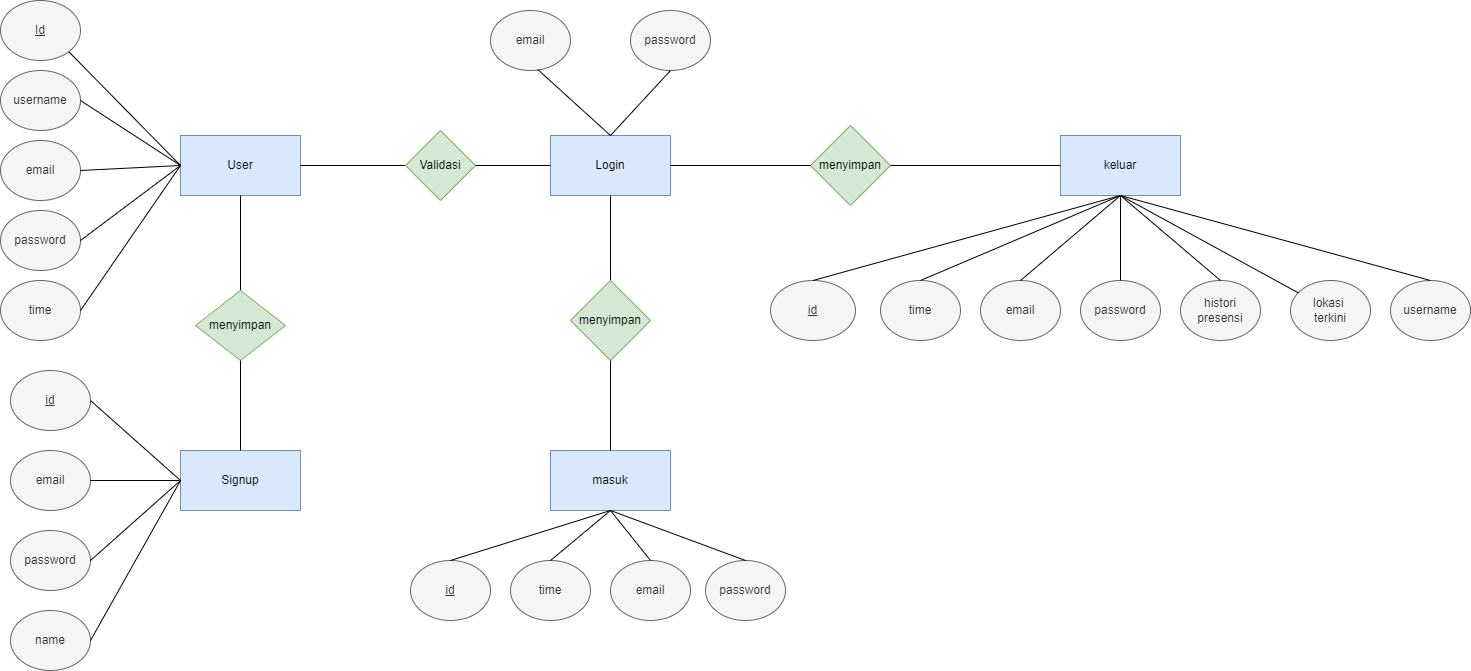

The diagram above was exported from draw.io. Its source (the exported page's mxGraphModel, read from the mxfile embedded in the PNG):
<mxGraphModel dx="1730" dy="1015" grid="1" gridSize="10" guides="1" tooltips="1" connect="1" arrows="1" fold="1" page="1" pageScale="1" pageWidth="850" pageHeight="1100" background="none" math="0" shadow="0" extFonts="Permanent Marker^https://fonts.googleapis.com/css?family=Permanent+Marker">
  <root>
    <mxCell id="0" />
    <mxCell id="1" parent="0" />
    <mxCell id="uxP02bcb0JGhxXOTNZ2N-1" value="User" style="rounded=0;whiteSpace=wrap;html=1;fillColor=#dae8fc;strokeColor=#6c8ebf;" parent="1" vertex="1">
      <mxGeometry x="270" y="295" width="120" height="60" as="geometry" />
    </mxCell>
    <mxCell id="uxP02bcb0JGhxXOTNZ2N-2" value="&lt;u&gt;Id&lt;/u&gt;" style="ellipse;whiteSpace=wrap;html=1;fillColor=#f5f5f5;fontColor=#333333;strokeColor=#666666;" parent="1" vertex="1">
      <mxGeometry x="90" y="160" width="80" height="60" as="geometry" />
    </mxCell>
    <mxCell id="uxP02bcb0JGhxXOTNZ2N-5" value="" style="endArrow=none;html=1;rounded=0;exitX=1;exitY=1;exitDx=0;exitDy=0;entryX=0;entryY=0.5;entryDx=0;entryDy=0;" parent="1" source="uxP02bcb0JGhxXOTNZ2N-2" target="uxP02bcb0JGhxXOTNZ2N-1" edge="1">
      <mxGeometry width="50" height="50" relative="1" as="geometry">
        <mxPoint x="400" y="320" as="sourcePoint" />
        <mxPoint x="450" y="270" as="targetPoint" />
      </mxGeometry>
    </mxCell>
    <mxCell id="uxP02bcb0JGhxXOTNZ2N-8" value="username" style="ellipse;whiteSpace=wrap;html=1;fillColor=#f5f5f5;fontColor=#333333;strokeColor=#666666;" parent="1" vertex="1">
      <mxGeometry x="90" y="230" width="80" height="60" as="geometry" />
    </mxCell>
    <mxCell id="uxP02bcb0JGhxXOTNZ2N-9" value="email&lt;br&gt;" style="ellipse;whiteSpace=wrap;html=1;fillColor=#f5f5f5;fontColor=#333333;strokeColor=#666666;" parent="1" vertex="1">
      <mxGeometry x="90" y="300" width="80" height="60" as="geometry" />
    </mxCell>
    <mxCell id="uxP02bcb0JGhxXOTNZ2N-10" value="password" style="ellipse;whiteSpace=wrap;html=1;fillColor=#f5f5f5;fontColor=#333333;strokeColor=#666666;" parent="1" vertex="1">
      <mxGeometry x="90" y="370" width="80" height="60" as="geometry" />
    </mxCell>
    <mxCell id="uxP02bcb0JGhxXOTNZ2N-11" value="" style="endArrow=none;html=1;rounded=0;exitX=1;exitY=0.5;exitDx=0;exitDy=0;entryX=0;entryY=0.5;entryDx=0;entryDy=0;" parent="1" source="uxP02bcb0JGhxXOTNZ2N-8" target="uxP02bcb0JGhxXOTNZ2N-1" edge="1">
      <mxGeometry width="50" height="50" relative="1" as="geometry">
        <mxPoint x="400" y="310" as="sourcePoint" />
        <mxPoint x="450" y="260" as="targetPoint" />
      </mxGeometry>
    </mxCell>
    <mxCell id="uxP02bcb0JGhxXOTNZ2N-12" value="" style="endArrow=none;html=1;rounded=0;exitX=1;exitY=0.5;exitDx=0;exitDy=0;entryX=0;entryY=0.5;entryDx=0;entryDy=0;" parent="1" source="uxP02bcb0JGhxXOTNZ2N-9" target="uxP02bcb0JGhxXOTNZ2N-1" edge="1">
      <mxGeometry width="50" height="50" relative="1" as="geometry">
        <mxPoint x="400" y="310" as="sourcePoint" />
        <mxPoint x="350" y="330" as="targetPoint" />
      </mxGeometry>
    </mxCell>
    <mxCell id="uxP02bcb0JGhxXOTNZ2N-13" value="" style="endArrow=none;html=1;rounded=0;exitX=1;exitY=0.5;exitDx=0;exitDy=0;entryX=0;entryY=0.5;entryDx=0;entryDy=0;" parent="1" source="uxP02bcb0JGhxXOTNZ2N-10" target="uxP02bcb0JGhxXOTNZ2N-1" edge="1">
      <mxGeometry width="50" height="50" relative="1" as="geometry">
        <mxPoint x="400" y="310" as="sourcePoint" />
        <mxPoint x="450" y="260" as="targetPoint" />
      </mxGeometry>
    </mxCell>
    <mxCell id="uxP02bcb0JGhxXOTNZ2N-14" value="time" style="ellipse;whiteSpace=wrap;html=1;fillColor=#f5f5f5;fontColor=#333333;strokeColor=#666666;" parent="1" vertex="1">
      <mxGeometry x="90" y="440" width="80" height="60" as="geometry" />
    </mxCell>
    <mxCell id="uxP02bcb0JGhxXOTNZ2N-16" value="" style="endArrow=none;html=1;rounded=0;exitX=1;exitY=0.5;exitDx=0;exitDy=0;entryX=0;entryY=0.5;entryDx=0;entryDy=0;" parent="1" source="uxP02bcb0JGhxXOTNZ2N-14" target="uxP02bcb0JGhxXOTNZ2N-1" edge="1">
      <mxGeometry width="50" height="50" relative="1" as="geometry">
        <mxPoint x="370" y="340" as="sourcePoint" />
        <mxPoint x="420" y="290" as="targetPoint" />
      </mxGeometry>
    </mxCell>
    <mxCell id="uxP02bcb0JGhxXOTNZ2N-17" value="Login" style="rounded=0;whiteSpace=wrap;html=1;fillColor=#dae8fc;strokeColor=#6c8ebf;" parent="1" vertex="1">
      <mxGeometry x="640" y="295" width="120" height="60" as="geometry" />
    </mxCell>
    <mxCell id="uxP02bcb0JGhxXOTNZ2N-18" value="" style="endArrow=none;html=1;rounded=0;exitX=0;exitY=0.5;exitDx=0;exitDy=0;entryX=1;entryY=0.5;entryDx=0;entryDy=0;startArrow=none;" parent="1" source="uxP02bcb0JGhxXOTNZ2N-19" target="uxP02bcb0JGhxXOTNZ2N-1" edge="1">
      <mxGeometry width="50" height="50" relative="1" as="geometry">
        <mxPoint x="370" y="370" as="sourcePoint" />
        <mxPoint x="420" y="320" as="targetPoint" />
      </mxGeometry>
    </mxCell>
    <mxCell id="uxP02bcb0JGhxXOTNZ2N-19" value="Validasi" style="rhombus;whiteSpace=wrap;html=1;fillColor=#d5e8d4;strokeColor=#82b366;" parent="1" vertex="1">
      <mxGeometry x="495" y="290" width="70" height="70" as="geometry" />
    </mxCell>
    <mxCell id="uxP02bcb0JGhxXOTNZ2N-20" value="" style="endArrow=none;html=1;rounded=0;exitX=0;exitY=0.5;exitDx=0;exitDy=0;entryX=1;entryY=0.5;entryDx=0;entryDy=0;" parent="1" source="uxP02bcb0JGhxXOTNZ2N-17" target="uxP02bcb0JGhxXOTNZ2N-19" edge="1">
      <mxGeometry width="50" height="50" relative="1" as="geometry">
        <mxPoint x="640" y="330" as="sourcePoint" />
        <mxPoint x="440" y="330" as="targetPoint" />
      </mxGeometry>
    </mxCell>
    <mxCell id="uxP02bcb0JGhxXOTNZ2N-21" value="Signup" style="rounded=0;whiteSpace=wrap;html=1;fillColor=#dae8fc;strokeColor=#6c8ebf;" parent="1" vertex="1">
      <mxGeometry x="270" y="610" width="120" height="60" as="geometry" />
    </mxCell>
    <mxCell id="uxP02bcb0JGhxXOTNZ2N-22" value="" style="endArrow=none;html=1;rounded=0;exitX=0.5;exitY=0;exitDx=0;exitDy=0;entryX=0.5;entryY=1;entryDx=0;entryDy=0;startArrow=none;" parent="1" source="uxP02bcb0JGhxXOTNZ2N-23" target="uxP02bcb0JGhxXOTNZ2N-1" edge="1">
      <mxGeometry width="50" height="50" relative="1" as="geometry">
        <mxPoint x="370" y="460" as="sourcePoint" />
        <mxPoint x="420" y="410" as="targetPoint" />
      </mxGeometry>
    </mxCell>
    <mxCell id="uxP02bcb0JGhxXOTNZ2N-23" value="menyimpan" style="rhombus;whiteSpace=wrap;html=1;fillColor=#d5e8d4;strokeColor=#82b366;" parent="1" vertex="1">
      <mxGeometry x="285" y="450" width="90" height="70" as="geometry" />
    </mxCell>
    <mxCell id="uxP02bcb0JGhxXOTNZ2N-24" value="" style="endArrow=none;html=1;rounded=0;exitX=0.5;exitY=0;exitDx=0;exitDy=0;entryX=0.5;entryY=1;entryDx=0;entryDy=0;" parent="1" source="uxP02bcb0JGhxXOTNZ2N-21" target="uxP02bcb0JGhxXOTNZ2N-23" edge="1">
      <mxGeometry width="50" height="50" relative="1" as="geometry">
        <mxPoint x="380" y="480" as="sourcePoint" />
        <mxPoint x="380" y="360" as="targetPoint" />
      </mxGeometry>
    </mxCell>
    <mxCell id="uxP02bcb0JGhxXOTNZ2N-25" value="&lt;u&gt;id&lt;/u&gt;" style="ellipse;whiteSpace=wrap;html=1;fillColor=#f5f5f5;fontColor=#333333;strokeColor=#666666;" parent="1" vertex="1">
      <mxGeometry x="100" y="530" width="80" height="60" as="geometry" />
    </mxCell>
    <mxCell id="uxP02bcb0JGhxXOTNZ2N-26" value="" style="endArrow=none;html=1;rounded=0;exitX=1;exitY=0.5;exitDx=0;exitDy=0;entryX=0;entryY=0.5;entryDx=0;entryDy=0;" parent="1" source="uxP02bcb0JGhxXOTNZ2N-25" target="uxP02bcb0JGhxXOTNZ2N-21" edge="1">
      <mxGeometry width="50" height="50" relative="1" as="geometry">
        <mxPoint x="270" y="630" as="sourcePoint" />
        <mxPoint x="320" y="580" as="targetPoint" />
      </mxGeometry>
    </mxCell>
    <mxCell id="uxP02bcb0JGhxXOTNZ2N-27" value="email" style="ellipse;whiteSpace=wrap;html=1;fillColor=#f5f5f5;fontColor=#333333;strokeColor=#666666;" parent="1" vertex="1">
      <mxGeometry x="100" y="610" width="80" height="60" as="geometry" />
    </mxCell>
    <mxCell id="uxP02bcb0JGhxXOTNZ2N-28" value="password" style="ellipse;whiteSpace=wrap;html=1;fillColor=#f5f5f5;fontColor=#333333;strokeColor=#666666;" parent="1" vertex="1">
      <mxGeometry x="100" y="690" width="80" height="60" as="geometry" />
    </mxCell>
    <mxCell id="uxP02bcb0JGhxXOTNZ2N-29" value="" style="endArrow=none;html=1;rounded=0;exitX=1;exitY=0.5;exitDx=0;exitDy=0;entryX=0;entryY=0.5;entryDx=0;entryDy=0;" parent="1" source="uxP02bcb0JGhxXOTNZ2N-27" target="uxP02bcb0JGhxXOTNZ2N-21" edge="1">
      <mxGeometry width="50" height="50" relative="1" as="geometry">
        <mxPoint x="500" y="650" as="sourcePoint" />
        <mxPoint x="550" y="600" as="targetPoint" />
      </mxGeometry>
    </mxCell>
    <mxCell id="uxP02bcb0JGhxXOTNZ2N-30" value="" style="endArrow=none;html=1;rounded=0;exitX=1;exitY=0.5;exitDx=0;exitDy=0;entryX=0;entryY=0.5;entryDx=0;entryDy=0;" parent="1" source="uxP02bcb0JGhxXOTNZ2N-28" target="uxP02bcb0JGhxXOTNZ2N-21" edge="1">
      <mxGeometry width="50" height="50" relative="1" as="geometry">
        <mxPoint x="500" y="550" as="sourcePoint" />
        <mxPoint x="550" y="500" as="targetPoint" />
      </mxGeometry>
    </mxCell>
    <mxCell id="uxP02bcb0JGhxXOTNZ2N-31" value="name" style="ellipse;whiteSpace=wrap;html=1;fillColor=#f5f5f5;fontColor=#333333;strokeColor=#666666;" parent="1" vertex="1">
      <mxGeometry x="100" y="770" width="80" height="60" as="geometry" />
    </mxCell>
    <mxCell id="uxP02bcb0JGhxXOTNZ2N-32" value="" style="endArrow=none;html=1;rounded=0;exitX=1;exitY=0.5;exitDx=0;exitDy=0;entryX=0;entryY=0.5;entryDx=0;entryDy=0;" parent="1" source="uxP02bcb0JGhxXOTNZ2N-31" target="uxP02bcb0JGhxXOTNZ2N-21" edge="1">
      <mxGeometry width="50" height="50" relative="1" as="geometry">
        <mxPoint x="500" y="650" as="sourcePoint" />
        <mxPoint x="550" y="600" as="targetPoint" />
      </mxGeometry>
    </mxCell>
    <mxCell id="uxP02bcb0JGhxXOTNZ2N-33" value="email" style="ellipse;whiteSpace=wrap;html=1;fillColor=#f5f5f5;fontColor=#333333;strokeColor=#666666;" parent="1" vertex="1">
      <mxGeometry x="580" y="170" width="80" height="60" as="geometry" />
    </mxCell>
    <mxCell id="uxP02bcb0JGhxXOTNZ2N-34" value="password" style="ellipse;whiteSpace=wrap;html=1;fillColor=#f5f5f5;fontColor=#333333;strokeColor=#666666;" parent="1" vertex="1">
      <mxGeometry x="720" y="170" width="80" height="60" as="geometry" />
    </mxCell>
    <mxCell id="uxP02bcb0JGhxXOTNZ2N-35" value="" style="endArrow=none;html=1;rounded=0;exitX=0.5;exitY=0;exitDx=0;exitDy=0;entryX=0.59;entryY=0.983;entryDx=0;entryDy=0;entryPerimeter=0;" parent="1" source="uxP02bcb0JGhxXOTNZ2N-17" target="uxP02bcb0JGhxXOTNZ2N-33" edge="1">
      <mxGeometry width="50" height="50" relative="1" as="geometry">
        <mxPoint x="500" y="150" as="sourcePoint" />
        <mxPoint x="550" y="100" as="targetPoint" />
      </mxGeometry>
    </mxCell>
    <mxCell id="uxP02bcb0JGhxXOTNZ2N-36" value="" style="endArrow=none;html=1;rounded=0;exitX=0.5;exitY=0;exitDx=0;exitDy=0;entryX=0.5;entryY=1;entryDx=0;entryDy=0;" parent="1" source="uxP02bcb0JGhxXOTNZ2N-17" target="uxP02bcb0JGhxXOTNZ2N-34" edge="1">
      <mxGeometry width="50" height="50" relative="1" as="geometry">
        <mxPoint x="500" y="150" as="sourcePoint" />
        <mxPoint x="550" y="100" as="targetPoint" />
      </mxGeometry>
    </mxCell>
    <mxCell id="uxP02bcb0JGhxXOTNZ2N-37" value="masuk" style="rounded=0;whiteSpace=wrap;html=1;fillColor=#dae8fc;strokeColor=#6c8ebf;" parent="1" vertex="1">
      <mxGeometry x="640" y="610" width="120" height="60" as="geometry" />
    </mxCell>
    <mxCell id="uxP02bcb0JGhxXOTNZ2N-38" value="" style="endArrow=none;html=1;rounded=0;exitX=0.5;exitY=0;exitDx=0;exitDy=0;entryX=0.5;entryY=1;entryDx=0;entryDy=0;startArrow=none;" parent="1" source="uxP02bcb0JGhxXOTNZ2N-39" target="uxP02bcb0JGhxXOTNZ2N-17" edge="1">
      <mxGeometry width="50" height="50" relative="1" as="geometry">
        <mxPoint x="360" y="410" as="sourcePoint" />
        <mxPoint x="410" y="360" as="targetPoint" />
      </mxGeometry>
    </mxCell>
    <mxCell id="uxP02bcb0JGhxXOTNZ2N-39" value="menyimpan" style="rhombus;whiteSpace=wrap;html=1;fillColor=#d5e8d4;strokeColor=#82b366;" parent="1" vertex="1">
      <mxGeometry x="660" y="440" width="80" height="80" as="geometry" />
    </mxCell>
    <mxCell id="uxP02bcb0JGhxXOTNZ2N-40" value="" style="endArrow=none;html=1;rounded=0;exitX=0.5;exitY=0;exitDx=0;exitDy=0;entryX=0.5;entryY=1;entryDx=0;entryDy=0;" parent="1" source="uxP02bcb0JGhxXOTNZ2N-37" target="uxP02bcb0JGhxXOTNZ2N-39" edge="1">
      <mxGeometry width="50" height="50" relative="1" as="geometry">
        <mxPoint x="700" y="610" as="sourcePoint" />
        <mxPoint x="700" y="360" as="targetPoint" />
      </mxGeometry>
    </mxCell>
    <mxCell id="uxP02bcb0JGhxXOTNZ2N-41" value="&lt;u&gt;id&lt;/u&gt;" style="ellipse;whiteSpace=wrap;html=1;fillColor=#f5f5f5;fontColor=#333333;strokeColor=#666666;" parent="1" vertex="1">
      <mxGeometry x="500" y="720" width="80" height="60" as="geometry" />
    </mxCell>
    <mxCell id="uxP02bcb0JGhxXOTNZ2N-42" value="" style="endArrow=none;html=1;rounded=0;entryX=0.5;entryY=1;entryDx=0;entryDy=0;exitX=0.5;exitY=0;exitDx=0;exitDy=0;" parent="1" source="uxP02bcb0JGhxXOTNZ2N-41" target="uxP02bcb0JGhxXOTNZ2N-37" edge="1">
      <mxGeometry width="50" height="50" relative="1" as="geometry">
        <mxPoint x="370" y="460" as="sourcePoint" />
        <mxPoint x="420" y="410" as="targetPoint" />
      </mxGeometry>
    </mxCell>
    <mxCell id="uxP02bcb0JGhxXOTNZ2N-43" value="email" style="ellipse;whiteSpace=wrap;html=1;fillColor=#f5f5f5;fontColor=#333333;strokeColor=#666666;" parent="1" vertex="1">
      <mxGeometry x="700" y="720" width="80" height="60" as="geometry" />
    </mxCell>
    <mxCell id="uxP02bcb0JGhxXOTNZ2N-44" value="password" style="ellipse;whiteSpace=wrap;html=1;fillColor=#f5f5f5;fontColor=#333333;strokeColor=#666666;" parent="1" vertex="1">
      <mxGeometry x="795" y="720" width="80" height="60" as="geometry" />
    </mxCell>
    <mxCell id="uxP02bcb0JGhxXOTNZ2N-45" value="" style="endArrow=none;html=1;rounded=0;exitX=0.5;exitY=0;exitDx=0;exitDy=0;entryX=0.5;entryY=1;entryDx=0;entryDy=0;" parent="1" source="uxP02bcb0JGhxXOTNZ2N-43" target="uxP02bcb0JGhxXOTNZ2N-37" edge="1">
      <mxGeometry width="50" height="50" relative="1" as="geometry">
        <mxPoint x="370" y="460" as="sourcePoint" />
        <mxPoint x="420" y="410" as="targetPoint" />
      </mxGeometry>
    </mxCell>
    <mxCell id="uxP02bcb0JGhxXOTNZ2N-47" value="" style="endArrow=none;html=1;rounded=0;exitX=0.5;exitY=1;exitDx=0;exitDy=0;entryX=0.5;entryY=0;entryDx=0;entryDy=0;" parent="1" source="uxP02bcb0JGhxXOTNZ2N-37" target="uxP02bcb0JGhxXOTNZ2N-44" edge="1">
      <mxGeometry width="50" height="50" relative="1" as="geometry">
        <mxPoint x="370" y="460" as="sourcePoint" />
        <mxPoint x="420" y="410" as="targetPoint" />
      </mxGeometry>
    </mxCell>
    <mxCell id="uxP02bcb0JGhxXOTNZ2N-59" value="keluar" style="rounded=0;whiteSpace=wrap;html=1;fillColor=#dae8fc;strokeColor=#6c8ebf;" parent="1" vertex="1">
      <mxGeometry x="1150" y="295" width="120" height="60" as="geometry" />
    </mxCell>
    <mxCell id="uxP02bcb0JGhxXOTNZ2N-60" value="menyimpan" style="rhombus;whiteSpace=wrap;html=1;fillColor=#d5e8d4;strokeColor=#82b366;" parent="1" vertex="1">
      <mxGeometry x="900" y="285" width="80" height="80" as="geometry" />
    </mxCell>
    <mxCell id="uxP02bcb0JGhxXOTNZ2N-61" value="" style="endArrow=none;html=1;rounded=0;entryX=0;entryY=0.5;entryDx=0;entryDy=0;exitX=1;exitY=0.5;exitDx=0;exitDy=0;" parent="1" source="uxP02bcb0JGhxXOTNZ2N-17" target="uxP02bcb0JGhxXOTNZ2N-60" edge="1">
      <mxGeometry width="50" height="50" relative="1" as="geometry">
        <mxPoint x="390" y="430" as="sourcePoint" />
        <mxPoint x="440" y="380" as="targetPoint" />
      </mxGeometry>
    </mxCell>
    <mxCell id="uxP02bcb0JGhxXOTNZ2N-62" value="" style="endArrow=none;html=1;rounded=0;entryX=0;entryY=0.5;entryDx=0;entryDy=0;exitX=1;exitY=0.5;exitDx=0;exitDy=0;" parent="1" source="uxP02bcb0JGhxXOTNZ2N-60" target="uxP02bcb0JGhxXOTNZ2N-59" edge="1">
      <mxGeometry width="50" height="50" relative="1" as="geometry">
        <mxPoint x="390" y="430" as="sourcePoint" />
        <mxPoint x="440" y="380" as="targetPoint" />
      </mxGeometry>
    </mxCell>
    <mxCell id="uxP02bcb0JGhxXOTNZ2N-63" value="&lt;u&gt;id&lt;/u&gt;" style="ellipse;whiteSpace=wrap;html=1;rounded=0;fillColor=#f5f5f5;fontColor=#333333;strokeColor=#666666;" parent="1" vertex="1">
      <mxGeometry x="860" y="440" width="85" height="60" as="geometry" />
    </mxCell>
    <mxCell id="OmAK568B4oEOHVAfgB6q-1" value="" style="endArrow=none;html=1;rounded=0;exitX=0.5;exitY=0;exitDx=0;exitDy=0;entryX=0.5;entryY=1;entryDx=0;entryDy=0;" parent="1" source="uxP02bcb0JGhxXOTNZ2N-63" target="uxP02bcb0JGhxXOTNZ2N-59" edge="1">
      <mxGeometry width="50" height="50" relative="1" as="geometry">
        <mxPoint x="950" y="390" as="sourcePoint" />
        <mxPoint x="1030" y="360" as="targetPoint" />
      </mxGeometry>
    </mxCell>
    <mxCell id="n2okMfV8gJlGhujSEBos-1" value="time" style="ellipse;whiteSpace=wrap;html=1;fillColor=#f5f5f5;fontColor=#333333;strokeColor=#666666;" parent="1" vertex="1">
      <mxGeometry x="600" y="720" width="80" height="60" as="geometry" />
    </mxCell>
    <mxCell id="n2okMfV8gJlGhujSEBos-2" value="" style="endArrow=none;html=1;rounded=0;exitX=0.5;exitY=0;exitDx=0;exitDy=0;entryX=0.5;entryY=1;entryDx=0;entryDy=0;" parent="1" source="n2okMfV8gJlGhujSEBos-1" target="uxP02bcb0JGhxXOTNZ2N-37" edge="1">
      <mxGeometry width="50" height="50" relative="1" as="geometry">
        <mxPoint x="640" y="490" as="sourcePoint" />
        <mxPoint x="690" y="440" as="targetPoint" />
      </mxGeometry>
    </mxCell>
    <mxCell id="n2okMfV8gJlGhujSEBos-3" value="time" style="ellipse;whiteSpace=wrap;html=1;fillColor=#f5f5f5;fontColor=#333333;strokeColor=#666666;" parent="1" vertex="1">
      <mxGeometry x="970" y="440" width="80" height="60" as="geometry" />
    </mxCell>
    <mxCell id="n2okMfV8gJlGhujSEBos-4" value="" style="endArrow=none;html=1;rounded=0;exitX=0.5;exitY=0;exitDx=0;exitDy=0;entryX=0.5;entryY=1;entryDx=0;entryDy=0;" parent="1" source="n2okMfV8gJlGhujSEBos-3" target="uxP02bcb0JGhxXOTNZ2N-59" edge="1">
      <mxGeometry width="50" height="50" relative="1" as="geometry">
        <mxPoint x="640" y="490" as="sourcePoint" />
        <mxPoint x="690" y="440" as="targetPoint" />
      </mxGeometry>
    </mxCell>
    <mxCell id="n2okMfV8gJlGhujSEBos-5" value="email" style="ellipse;whiteSpace=wrap;html=1;fillColor=#f5f5f5;fontColor=#333333;strokeColor=#666666;" parent="1" vertex="1">
      <mxGeometry x="1070" y="440" width="80" height="60" as="geometry" />
    </mxCell>
    <mxCell id="n2okMfV8gJlGhujSEBos-6" value="" style="endArrow=none;html=1;rounded=0;exitX=0.5;exitY=0;exitDx=0;exitDy=0;entryX=0.5;entryY=1;entryDx=0;entryDy=0;" parent="1" source="n2okMfV8gJlGhujSEBos-5" target="uxP02bcb0JGhxXOTNZ2N-59" edge="1">
      <mxGeometry width="50" height="50" relative="1" as="geometry">
        <mxPoint x="640" y="600" as="sourcePoint" />
        <mxPoint x="1050" y="370" as="targetPoint" />
      </mxGeometry>
    </mxCell>
    <mxCell id="n2okMfV8gJlGhujSEBos-7" value="password" style="ellipse;whiteSpace=wrap;html=1;fillColor=#f5f5f5;fontColor=#333333;strokeColor=#666666;" parent="1" vertex="1">
      <mxGeometry x="1170" y="440" width="80" height="60" as="geometry" />
    </mxCell>
    <mxCell id="n2okMfV8gJlGhujSEBos-8" value="" style="endArrow=none;html=1;rounded=0;exitX=0.5;exitY=0;exitDx=0;exitDy=0;entryX=0.5;entryY=1;entryDx=0;entryDy=0;" parent="1" source="n2okMfV8gJlGhujSEBos-7" target="uxP02bcb0JGhxXOTNZ2N-59" edge="1">
      <mxGeometry width="50" height="50" relative="1" as="geometry">
        <mxPoint x="640" y="600" as="sourcePoint" />
        <mxPoint x="690" y="550" as="targetPoint" />
      </mxGeometry>
    </mxCell>
    <mxCell id="n2okMfV8gJlGhujSEBos-9" value="histori&lt;br&gt;presensi" style="ellipse;whiteSpace=wrap;html=1;fillColor=#f5f5f5;fontColor=#333333;strokeColor=#666666;" parent="1" vertex="1">
      <mxGeometry x="1270" y="440" width="80" height="60" as="geometry" />
    </mxCell>
    <mxCell id="n2okMfV8gJlGhujSEBos-10" value="lokasi&amp;nbsp;&lt;br&gt;terkini" style="ellipse;whiteSpace=wrap;html=1;fillColor=#f5f5f5;fontColor=#333333;strokeColor=#666666;" parent="1" vertex="1">
      <mxGeometry x="1380" y="440" width="80" height="60" as="geometry" />
    </mxCell>
    <mxCell id="n2okMfV8gJlGhujSEBos-11" value="username" style="ellipse;whiteSpace=wrap;html=1;fillColor=#f5f5f5;fontColor=#333333;strokeColor=#666666;" parent="1" vertex="1">
      <mxGeometry x="1480" y="440" width="80" height="60" as="geometry" />
    </mxCell>
    <mxCell id="n2okMfV8gJlGhujSEBos-12" value="" style="endArrow=none;html=1;rounded=0;exitX=0.5;exitY=0;exitDx=0;exitDy=0;entryX=0.5;entryY=1;entryDx=0;entryDy=0;" parent="1" source="n2okMfV8gJlGhujSEBos-9" target="uxP02bcb0JGhxXOTNZ2N-59" edge="1">
      <mxGeometry width="50" height="50" relative="1" as="geometry">
        <mxPoint x="960" y="450" as="sourcePoint" />
        <mxPoint x="1010" y="400" as="targetPoint" />
      </mxGeometry>
    </mxCell>
    <mxCell id="n2okMfV8gJlGhujSEBos-15" value="" style="endArrow=none;html=1;rounded=0;entryX=0.5;entryY=1;entryDx=0;entryDy=0;" parent="1" source="n2okMfV8gJlGhujSEBos-10" target="uxP02bcb0JGhxXOTNZ2N-59" edge="1">
      <mxGeometry width="50" height="50" relative="1" as="geometry">
        <mxPoint x="1310" y="380" as="sourcePoint" />
        <mxPoint x="1360" y="330" as="targetPoint" />
      </mxGeometry>
    </mxCell>
    <mxCell id="n2okMfV8gJlGhujSEBos-16" value="" style="endArrow=none;html=1;rounded=0;exitX=0.5;exitY=0;exitDx=0;exitDy=0;entryX=0.5;entryY=1;entryDx=0;entryDy=0;" parent="1" source="n2okMfV8gJlGhujSEBos-11" target="uxP02bcb0JGhxXOTNZ2N-59" edge="1">
      <mxGeometry width="50" height="50" relative="1" as="geometry">
        <mxPoint x="960" y="340" as="sourcePoint" />
        <mxPoint x="1010" y="290" as="targetPoint" />
      </mxGeometry>
    </mxCell>
  </root>
</mxGraphModel>